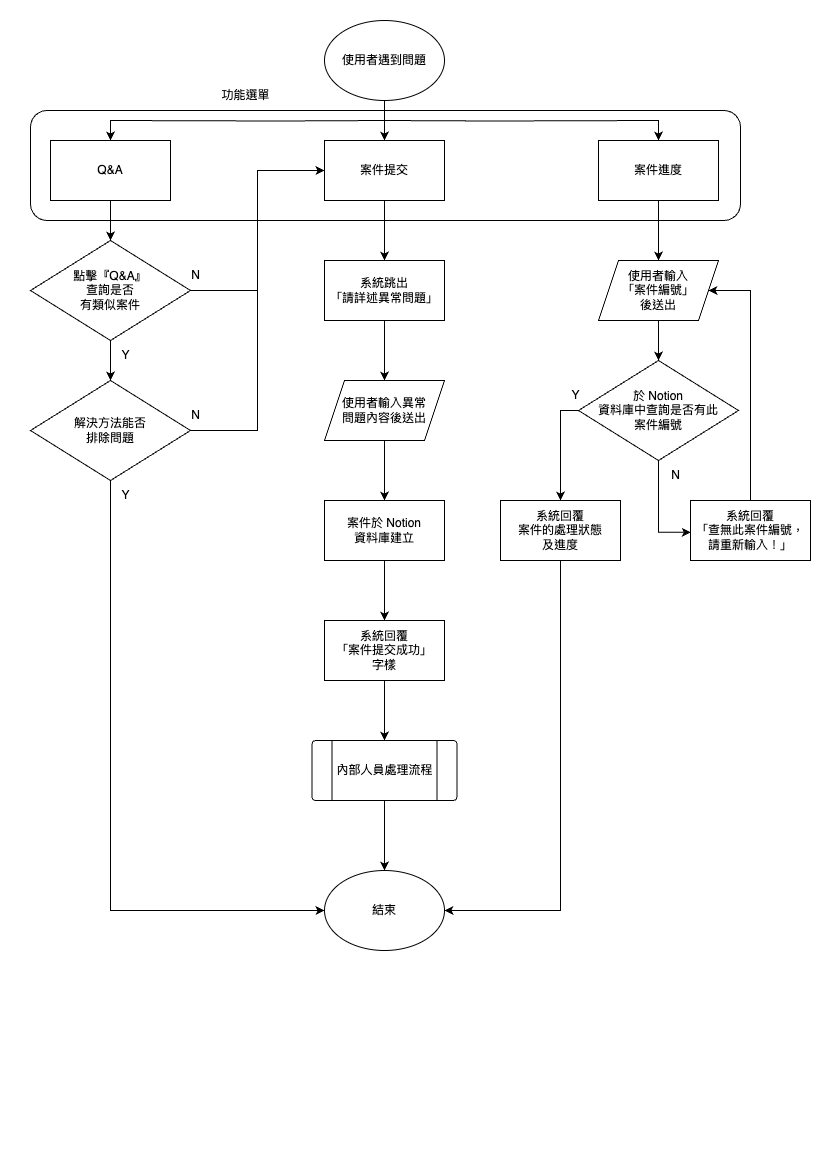

The diagram above was exported from draw.io. Its source (the exported page's mxGraphModel, read from the mxfile embedded in the PNG):
<mxGraphModel dx="1710" dy="1123" grid="1" gridSize="10" guides="1" tooltips="1" connect="1" arrows="1" fold="1" page="1" pageScale="1" pageWidth="827" pageHeight="1169" math="0" shadow="0">
  <root>
    <mxCell id="WIyWlLk6GJQsqaUBKTNV-0" />
    <mxCell id="WIyWlLk6GJQsqaUBKTNV-1" parent="WIyWlLk6GJQsqaUBKTNV-0" />
    <mxCell id="IGrFBWeHiE_P1JeSozJm-58" value="" style="rounded=1;whiteSpace=wrap;html=1;" vertex="1" parent="WIyWlLk6GJQsqaUBKTNV-1">
      <mxGeometry x="30" y="110" width="710" height="110" as="geometry" />
    </mxCell>
    <mxCell id="IGrFBWeHiE_P1JeSozJm-27" style="edgeStyle=orthogonalEdgeStyle;rounded=0;orthogonalLoop=1;jettySize=auto;html=1;exitX=0.5;exitY=1;exitDx=0;exitDy=0;entryX=0.5;entryY=0;entryDx=0;entryDy=0;" edge="1" parent="WIyWlLk6GJQsqaUBKTNV-1" source="IGrFBWeHiE_P1JeSozJm-2" target="IGrFBWeHiE_P1JeSozJm-22">
      <mxGeometry relative="1" as="geometry" />
    </mxCell>
    <mxCell id="IGrFBWeHiE_P1JeSozJm-28" style="edgeStyle=orthogonalEdgeStyle;rounded=0;orthogonalLoop=1;jettySize=auto;html=1;entryX=0.5;entryY=0;entryDx=0;entryDy=0;" edge="1" parent="WIyWlLk6GJQsqaUBKTNV-1" target="IGrFBWeHiE_P1JeSozJm-21">
      <mxGeometry relative="1" as="geometry">
        <mxPoint x="384" y="120" as="sourcePoint" />
      </mxGeometry>
    </mxCell>
    <mxCell id="IGrFBWeHiE_P1JeSozJm-30" style="edgeStyle=orthogonalEdgeStyle;rounded=0;orthogonalLoop=1;jettySize=auto;html=1;" edge="1" parent="WIyWlLk6GJQsqaUBKTNV-1" target="IGrFBWeHiE_P1JeSozJm-23">
      <mxGeometry relative="1" as="geometry">
        <mxPoint x="384" y="120" as="sourcePoint" />
      </mxGeometry>
    </mxCell>
    <mxCell id="IGrFBWeHiE_P1JeSozJm-2" value="使用者遇到問題" style="ellipse;whiteSpace=wrap;html=1;" vertex="1" parent="WIyWlLk6GJQsqaUBKTNV-1">
      <mxGeometry x="324" y="20" width="120" height="80" as="geometry" />
    </mxCell>
    <mxCell id="IGrFBWeHiE_P1JeSozJm-3" value="結束" style="ellipse;whiteSpace=wrap;html=1;" vertex="1" parent="WIyWlLk6GJQsqaUBKTNV-1">
      <mxGeometry x="324" y="870" width="120" height="80" as="geometry" />
    </mxCell>
    <mxCell id="IGrFBWeHiE_P1JeSozJm-32" value="" style="edgeStyle=orthogonalEdgeStyle;rounded=0;orthogonalLoop=1;jettySize=auto;html=1;" edge="1" parent="WIyWlLk6GJQsqaUBKTNV-1" source="IGrFBWeHiE_P1JeSozJm-6" target="IGrFBWeHiE_P1JeSozJm-7">
      <mxGeometry relative="1" as="geometry" />
    </mxCell>
    <mxCell id="IGrFBWeHiE_P1JeSozJm-35" style="edgeStyle=orthogonalEdgeStyle;rounded=0;orthogonalLoop=1;jettySize=auto;html=1;exitX=1;exitY=0.5;exitDx=0;exitDy=0;entryX=0;entryY=0.5;entryDx=0;entryDy=0;" edge="1" parent="WIyWlLk6GJQsqaUBKTNV-1" source="IGrFBWeHiE_P1JeSozJm-6" target="IGrFBWeHiE_P1JeSozJm-22">
      <mxGeometry relative="1" as="geometry">
        <mxPoint x="220" y="170" as="targetPoint" />
      </mxGeometry>
    </mxCell>
    <mxCell id="IGrFBWeHiE_P1JeSozJm-6" value="點擊『Q&amp;amp;A』&lt;br&gt;查詢是否&lt;br&gt;有類似案件" style="rhombus;whiteSpace=wrap;html=1;" vertex="1" parent="WIyWlLk6GJQsqaUBKTNV-1">
      <mxGeometry x="30" y="240" width="160" height="100" as="geometry" />
    </mxCell>
    <mxCell id="IGrFBWeHiE_P1JeSozJm-34" style="edgeStyle=orthogonalEdgeStyle;rounded=0;orthogonalLoop=1;jettySize=auto;html=1;exitX=1;exitY=0.5;exitDx=0;exitDy=0;entryX=0;entryY=0.5;entryDx=0;entryDy=0;" edge="1" parent="WIyWlLk6GJQsqaUBKTNV-1" source="IGrFBWeHiE_P1JeSozJm-7" target="IGrFBWeHiE_P1JeSozJm-22">
      <mxGeometry relative="1" as="geometry">
        <mxPoint x="320" y="170" as="targetPoint" />
      </mxGeometry>
    </mxCell>
    <mxCell id="IGrFBWeHiE_P1JeSozJm-36" style="edgeStyle=orthogonalEdgeStyle;rounded=0;orthogonalLoop=1;jettySize=auto;html=1;exitX=0.5;exitY=1;exitDx=0;exitDy=0;entryX=0;entryY=0.5;entryDx=0;entryDy=0;" edge="1" parent="WIyWlLk6GJQsqaUBKTNV-1" source="IGrFBWeHiE_P1JeSozJm-7" target="IGrFBWeHiE_P1JeSozJm-3">
      <mxGeometry relative="1" as="geometry" />
    </mxCell>
    <mxCell id="IGrFBWeHiE_P1JeSozJm-7" value="解決方法能否&lt;br&gt;排除問題" style="rhombus;whiteSpace=wrap;html=1;" vertex="1" parent="WIyWlLk6GJQsqaUBKTNV-1">
      <mxGeometry x="30" y="380" width="160" height="100" as="geometry" />
    </mxCell>
    <mxCell id="IGrFBWeHiE_P1JeSozJm-38" style="edgeStyle=orthogonalEdgeStyle;rounded=0;orthogonalLoop=1;jettySize=auto;html=1;exitX=0.5;exitY=1;exitDx=0;exitDy=0;entryX=0.5;entryY=0;entryDx=0;entryDy=0;" edge="1" parent="WIyWlLk6GJQsqaUBKTNV-1" source="IGrFBWeHiE_P1JeSozJm-8" target="IGrFBWeHiE_P1JeSozJm-9">
      <mxGeometry relative="1" as="geometry" />
    </mxCell>
    <mxCell id="IGrFBWeHiE_P1JeSozJm-8" value="系統跳出&lt;br&gt;「請詳述異常問題」" style="rounded=0;whiteSpace=wrap;html=1;" vertex="1" parent="WIyWlLk6GJQsqaUBKTNV-1">
      <mxGeometry x="324" y="260" width="120" height="60" as="geometry" />
    </mxCell>
    <mxCell id="IGrFBWeHiE_P1JeSozJm-39" style="edgeStyle=orthogonalEdgeStyle;rounded=0;orthogonalLoop=1;jettySize=auto;html=1;exitX=0.5;exitY=1;exitDx=0;exitDy=0;entryX=0.5;entryY=0;entryDx=0;entryDy=0;" edge="1" parent="WIyWlLk6GJQsqaUBKTNV-1" source="IGrFBWeHiE_P1JeSozJm-9" target="IGrFBWeHiE_P1JeSozJm-13">
      <mxGeometry relative="1" as="geometry" />
    </mxCell>
    <mxCell id="IGrFBWeHiE_P1JeSozJm-9" value="使用者輸入異常&lt;br&gt;問題內容後送出" style="shape=parallelogram;perimeter=parallelogramPerimeter;whiteSpace=wrap;html=1;fixedSize=1;" vertex="1" parent="WIyWlLk6GJQsqaUBKTNV-1">
      <mxGeometry x="324" y="380" width="120" height="60" as="geometry" />
    </mxCell>
    <mxCell id="IGrFBWeHiE_P1JeSozJm-41" style="edgeStyle=orthogonalEdgeStyle;rounded=0;orthogonalLoop=1;jettySize=auto;html=1;exitX=0.5;exitY=1;exitDx=0;exitDy=0;entryX=0.5;entryY=0;entryDx=0;entryDy=0;" edge="1" parent="WIyWlLk6GJQsqaUBKTNV-1" source="IGrFBWeHiE_P1JeSozJm-13" target="IGrFBWeHiE_P1JeSozJm-14">
      <mxGeometry relative="1" as="geometry" />
    </mxCell>
    <mxCell id="IGrFBWeHiE_P1JeSozJm-13" value="案件於 Notion &lt;br&gt;資料庫建立" style="rounded=0;whiteSpace=wrap;html=1;" vertex="1" parent="WIyWlLk6GJQsqaUBKTNV-1">
      <mxGeometry x="324" y="500" width="120" height="60" as="geometry" />
    </mxCell>
    <mxCell id="IGrFBWeHiE_P1JeSozJm-42" style="edgeStyle=orthogonalEdgeStyle;rounded=0;orthogonalLoop=1;jettySize=auto;html=1;exitX=0.5;exitY=1;exitDx=0;exitDy=0;entryX=0.5;entryY=0;entryDx=0;entryDy=0;" edge="1" parent="WIyWlLk6GJQsqaUBKTNV-1" source="IGrFBWeHiE_P1JeSozJm-14" target="IGrFBWeHiE_P1JeSozJm-60">
      <mxGeometry relative="1" as="geometry" />
    </mxCell>
    <mxCell id="IGrFBWeHiE_P1JeSozJm-14" value="系統回覆&lt;br&gt;「案件提交成功」&lt;br&gt;字樣" style="rounded=0;whiteSpace=wrap;html=1;" vertex="1" parent="WIyWlLk6GJQsqaUBKTNV-1">
      <mxGeometry x="324" y="620" width="120" height="60" as="geometry" />
    </mxCell>
    <mxCell id="IGrFBWeHiE_P1JeSozJm-44" style="edgeStyle=orthogonalEdgeStyle;rounded=0;orthogonalLoop=1;jettySize=auto;html=1;exitX=0.5;exitY=1;exitDx=0;exitDy=0;entryX=0.5;entryY=0;entryDx=0;entryDy=0;" edge="1" parent="WIyWlLk6GJQsqaUBKTNV-1" source="IGrFBWeHiE_P1JeSozJm-15" target="IGrFBWeHiE_P1JeSozJm-16">
      <mxGeometry relative="1" as="geometry" />
    </mxCell>
    <mxCell id="IGrFBWeHiE_P1JeSozJm-15" value="使用者輸入&lt;br&gt;「案件編號」&lt;br&gt;後送出" style="shape=parallelogram;perimeter=parallelogramPerimeter;whiteSpace=wrap;html=1;fixedSize=1;" vertex="1" parent="WIyWlLk6GJQsqaUBKTNV-1">
      <mxGeometry x="598" y="260" width="120" height="60" as="geometry" />
    </mxCell>
    <mxCell id="IGrFBWeHiE_P1JeSozJm-47" style="edgeStyle=orthogonalEdgeStyle;rounded=0;orthogonalLoop=1;jettySize=auto;html=1;exitX=0;exitY=0.5;exitDx=0;exitDy=0;entryX=0.5;entryY=0;entryDx=0;entryDy=0;" edge="1" parent="WIyWlLk6GJQsqaUBKTNV-1" source="IGrFBWeHiE_P1JeSozJm-16" target="IGrFBWeHiE_P1JeSozJm-18">
      <mxGeometry relative="1" as="geometry">
        <Array as="points">
          <mxPoint x="560" y="410" />
        </Array>
      </mxGeometry>
    </mxCell>
    <mxCell id="IGrFBWeHiE_P1JeSozJm-50" style="edgeStyle=orthogonalEdgeStyle;rounded=0;orthogonalLoop=1;jettySize=auto;html=1;exitX=0.5;exitY=1;exitDx=0;exitDy=0;entryX=0.003;entryY=0.53;entryDx=0;entryDy=0;entryPerimeter=0;" edge="1" parent="WIyWlLk6GJQsqaUBKTNV-1" source="IGrFBWeHiE_P1JeSozJm-16" target="IGrFBWeHiE_P1JeSozJm-19">
      <mxGeometry relative="1" as="geometry" />
    </mxCell>
    <mxCell id="IGrFBWeHiE_P1JeSozJm-16" value="於 Notion &lt;br&gt;資料庫中查詢是否有此&lt;br&gt;案件編號" style="rhombus;whiteSpace=wrap;html=1;" vertex="1" parent="WIyWlLk6GJQsqaUBKTNV-1">
      <mxGeometry x="578" y="360" width="160" height="100" as="geometry" />
    </mxCell>
    <mxCell id="IGrFBWeHiE_P1JeSozJm-48" style="edgeStyle=orthogonalEdgeStyle;rounded=0;orthogonalLoop=1;jettySize=auto;html=1;exitX=0.5;exitY=1;exitDx=0;exitDy=0;entryX=1;entryY=0.5;entryDx=0;entryDy=0;" edge="1" parent="WIyWlLk6GJQsqaUBKTNV-1" source="IGrFBWeHiE_P1JeSozJm-18" target="IGrFBWeHiE_P1JeSozJm-3">
      <mxGeometry relative="1" as="geometry">
        <mxPoint x="450" y="830" as="targetPoint" />
      </mxGeometry>
    </mxCell>
    <mxCell id="IGrFBWeHiE_P1JeSozJm-18" value="系統回覆&lt;br&gt;案件的處理狀態&lt;br&gt;及進度" style="rounded=0;whiteSpace=wrap;html=1;" vertex="1" parent="WIyWlLk6GJQsqaUBKTNV-1">
      <mxGeometry x="500" y="500" width="120" height="60" as="geometry" />
    </mxCell>
    <mxCell id="IGrFBWeHiE_P1JeSozJm-51" style="edgeStyle=orthogonalEdgeStyle;rounded=0;orthogonalLoop=1;jettySize=auto;html=1;exitX=0.5;exitY=0;exitDx=0;exitDy=0;entryX=1;entryY=0.5;entryDx=0;entryDy=0;" edge="1" parent="WIyWlLk6GJQsqaUBKTNV-1" source="IGrFBWeHiE_P1JeSozJm-19" target="IGrFBWeHiE_P1JeSozJm-15">
      <mxGeometry relative="1" as="geometry">
        <Array as="points">
          <mxPoint x="750" y="290" />
        </Array>
      </mxGeometry>
    </mxCell>
    <mxCell id="IGrFBWeHiE_P1JeSozJm-19" value="系統回覆&lt;br&gt;「查無此案件編號，請重新輸入！」" style="rounded=0;whiteSpace=wrap;html=1;" vertex="1" parent="WIyWlLk6GJQsqaUBKTNV-1">
      <mxGeometry x="690" y="500" width="120" height="60" as="geometry" />
    </mxCell>
    <mxCell id="IGrFBWeHiE_P1JeSozJm-31" style="edgeStyle=orthogonalEdgeStyle;rounded=0;orthogonalLoop=1;jettySize=auto;html=1;exitX=0.5;exitY=1;exitDx=0;exitDy=0;entryX=0.5;entryY=0;entryDx=0;entryDy=0;" edge="1" parent="WIyWlLk6GJQsqaUBKTNV-1" source="IGrFBWeHiE_P1JeSozJm-21" target="IGrFBWeHiE_P1JeSozJm-6">
      <mxGeometry relative="1" as="geometry" />
    </mxCell>
    <mxCell id="IGrFBWeHiE_P1JeSozJm-21" value="Q&amp;amp;A" style="rounded=0;whiteSpace=wrap;html=1;" vertex="1" parent="WIyWlLk6GJQsqaUBKTNV-1">
      <mxGeometry x="50" y="140" width="120" height="60" as="geometry" />
    </mxCell>
    <mxCell id="IGrFBWeHiE_P1JeSozJm-37" style="edgeStyle=orthogonalEdgeStyle;rounded=0;orthogonalLoop=1;jettySize=auto;html=1;exitX=0.5;exitY=1;exitDx=0;exitDy=0;entryX=0.5;entryY=0;entryDx=0;entryDy=0;" edge="1" parent="WIyWlLk6GJQsqaUBKTNV-1" source="IGrFBWeHiE_P1JeSozJm-22" target="IGrFBWeHiE_P1JeSozJm-8">
      <mxGeometry relative="1" as="geometry" />
    </mxCell>
    <mxCell id="IGrFBWeHiE_P1JeSozJm-22" value="案件提交" style="rounded=0;whiteSpace=wrap;html=1;" vertex="1" parent="WIyWlLk6GJQsqaUBKTNV-1">
      <mxGeometry x="324" y="140" width="120" height="60" as="geometry" />
    </mxCell>
    <mxCell id="IGrFBWeHiE_P1JeSozJm-43" style="edgeStyle=orthogonalEdgeStyle;rounded=0;orthogonalLoop=1;jettySize=auto;html=1;exitX=0.5;exitY=1;exitDx=0;exitDy=0;entryX=0.5;entryY=0;entryDx=0;entryDy=0;" edge="1" parent="WIyWlLk6GJQsqaUBKTNV-1" source="IGrFBWeHiE_P1JeSozJm-23" target="IGrFBWeHiE_P1JeSozJm-15">
      <mxGeometry relative="1" as="geometry" />
    </mxCell>
    <mxCell id="IGrFBWeHiE_P1JeSozJm-23" value="案件進度" style="rounded=0;whiteSpace=wrap;html=1;" vertex="1" parent="WIyWlLk6GJQsqaUBKTNV-1">
      <mxGeometry x="598" y="140" width="120" height="60" as="geometry" />
    </mxCell>
    <mxCell id="IGrFBWeHiE_P1JeSozJm-24" style="edgeStyle=orthogonalEdgeStyle;rounded=0;orthogonalLoop=1;jettySize=auto;html=1;exitX=0.5;exitY=1;exitDx=0;exitDy=0;" edge="1" parent="WIyWlLk6GJQsqaUBKTNV-1" source="IGrFBWeHiE_P1JeSozJm-18" target="IGrFBWeHiE_P1JeSozJm-18">
      <mxGeometry relative="1" as="geometry" />
    </mxCell>
    <mxCell id="IGrFBWeHiE_P1JeSozJm-52" value="Y" style="text;html=1;align=center;verticalAlign=middle;resizable=0;points=[];autosize=1;strokeColor=none;fillColor=none;" vertex="1" parent="WIyWlLk6GJQsqaUBKTNV-1">
      <mxGeometry x="110" y="340" width="30" height="30" as="geometry" />
    </mxCell>
    <mxCell id="IGrFBWeHiE_P1JeSozJm-53" value="N" style="text;html=1;align=center;verticalAlign=middle;resizable=0;points=[];autosize=1;strokeColor=none;fillColor=none;" vertex="1" parent="WIyWlLk6GJQsqaUBKTNV-1">
      <mxGeometry x="180" y="260" width="30" height="30" as="geometry" />
    </mxCell>
    <mxCell id="IGrFBWeHiE_P1JeSozJm-54" value="Y" style="text;html=1;align=center;verticalAlign=middle;resizable=0;points=[];autosize=1;strokeColor=none;fillColor=none;" vertex="1" parent="WIyWlLk6GJQsqaUBKTNV-1">
      <mxGeometry x="110" y="480" width="30" height="30" as="geometry" />
    </mxCell>
    <mxCell id="IGrFBWeHiE_P1JeSozJm-55" value="N" style="text;html=1;align=center;verticalAlign=middle;resizable=0;points=[];autosize=1;strokeColor=none;fillColor=none;" vertex="1" parent="WIyWlLk6GJQsqaUBKTNV-1">
      <mxGeometry x="180" y="400" width="30" height="30" as="geometry" />
    </mxCell>
    <mxCell id="IGrFBWeHiE_P1JeSozJm-56" value="N" style="text;html=1;align=center;verticalAlign=middle;resizable=0;points=[];autosize=1;strokeColor=none;fillColor=none;" vertex="1" parent="WIyWlLk6GJQsqaUBKTNV-1">
      <mxGeometry x="660" y="460" width="30" height="30" as="geometry" />
    </mxCell>
    <mxCell id="IGrFBWeHiE_P1JeSozJm-57" value="Y" style="text;html=1;align=center;verticalAlign=middle;resizable=0;points=[];autosize=1;strokeColor=none;fillColor=none;" vertex="1" parent="WIyWlLk6GJQsqaUBKTNV-1">
      <mxGeometry x="560" y="380" width="30" height="30" as="geometry" />
    </mxCell>
    <mxCell id="IGrFBWeHiE_P1JeSozJm-59" value="功能選單" style="text;html=1;align=center;verticalAlign=middle;resizable=0;points=[];autosize=1;strokeColor=none;fillColor=none;" vertex="1" parent="WIyWlLk6GJQsqaUBKTNV-1">
      <mxGeometry x="210" y="80" width="70" height="30" as="geometry" />
    </mxCell>
    <mxCell id="IGrFBWeHiE_P1JeSozJm-62" style="edgeStyle=orthogonalEdgeStyle;rounded=0;orthogonalLoop=1;jettySize=auto;html=1;exitX=0.5;exitY=1;exitDx=0;exitDy=0;entryX=0.5;entryY=0;entryDx=0;entryDy=0;" edge="1" parent="WIyWlLk6GJQsqaUBKTNV-1" source="IGrFBWeHiE_P1JeSozJm-60" target="IGrFBWeHiE_P1JeSozJm-3">
      <mxGeometry relative="1" as="geometry" />
    </mxCell>
    <mxCell id="IGrFBWeHiE_P1JeSozJm-60" value="" style="verticalLabelPosition=bottom;verticalAlign=top;html=1;shape=process;whiteSpace=wrap;rounded=1;size=0.14;arcSize=6;" vertex="1" parent="WIyWlLk6GJQsqaUBKTNV-1">
      <mxGeometry x="311.5" y="740" width="145" height="60" as="geometry" />
    </mxCell>
    <mxCell id="IGrFBWeHiE_P1JeSozJm-61" value="內部人員處理流程" style="text;html=1;align=center;verticalAlign=middle;resizable=0;points=[];autosize=1;strokeColor=none;fillColor=none;" vertex="1" parent="WIyWlLk6GJQsqaUBKTNV-1">
      <mxGeometry x="324" y="755" width="120" height="30" as="geometry" />
    </mxCell>
  </root>
</mxGraphModel>